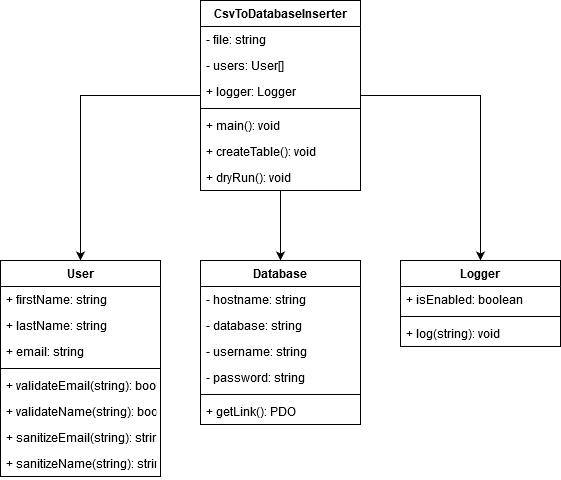

The diagram above was exported from draw.io. Its source (the exported page's mxGraphModel, read from the mxfile embedded in the PNG):
<mxGraphModel dx="942" dy="644" grid="1" gridSize="10" guides="1" tooltips="1" connect="1" arrows="1" fold="1" page="1" pageScale="1" pageWidth="850" pageHeight="1100" math="0" shadow="0">
  <root>
    <mxCell id="4Y88VNLZkbCP0yD5m2LX-0" />
    <mxCell id="4Y88VNLZkbCP0yD5m2LX-1" parent="4Y88VNLZkbCP0yD5m2LX-0" />
    <mxCell id="aZYcpYRrJMP1pJmlpm8z-2" style="edgeStyle=orthogonalEdgeStyle;rounded=0;orthogonalLoop=1;jettySize=auto;html=1;" edge="1" parent="4Y88VNLZkbCP0yD5m2LX-1" source="05fT6C0HmgLbWIqSdFtJ-0" target="05fT6C0HmgLbWIqSdFtJ-14">
      <mxGeometry relative="1" as="geometry" />
    </mxCell>
    <mxCell id="aZYcpYRrJMP1pJmlpm8z-9" style="edgeStyle=orthogonalEdgeStyle;rounded=0;orthogonalLoop=1;jettySize=auto;html=1;" edge="1" parent="4Y88VNLZkbCP0yD5m2LX-1" source="05fT6C0HmgLbWIqSdFtJ-0" target="aZYcpYRrJMP1pJmlpm8z-4">
      <mxGeometry relative="1" as="geometry" />
    </mxCell>
    <mxCell id="aZYcpYRrJMP1pJmlpm8z-1" style="edgeStyle=orthogonalEdgeStyle;rounded=0;orthogonalLoop=1;jettySize=auto;html=1;" edge="1" parent="4Y88VNLZkbCP0yD5m2LX-1" source="05fT6C0HmgLbWIqSdFtJ-0" target="05fT6C0HmgLbWIqSdFtJ-7">
      <mxGeometry relative="1" as="geometry">
        <mxPoint x="380" y="370" as="sourcePoint" />
        <Array as="points">
          <mxPoint x="440" y="400" />
          <mxPoint x="440" y="400" />
        </Array>
      </mxGeometry>
    </mxCell>
    <mxCell id="05fT6C0HmgLbWIqSdFtJ-14" value="User" style="swimlane;fontStyle=1;align=center;verticalAlign=top;childLayout=stackLayout;horizontal=1;startSize=26;horizontalStack=0;resizeParent=1;resizeParentMax=0;resizeLast=0;collapsible=1;marginBottom=0;" parent="4Y88VNLZkbCP0yD5m2LX-1" vertex="1">
      <mxGeometry x="160" y="400" width="160" height="216" as="geometry" />
    </mxCell>
    <mxCell id="05fT6C0HmgLbWIqSdFtJ-18" value="+ firstName: string" style="text;strokeColor=none;fillColor=none;align=left;verticalAlign=top;spacingLeft=4;spacingRight=4;overflow=hidden;rotatable=0;points=[[0,0.5],[1,0.5]];portConstraint=eastwest;" parent="05fT6C0HmgLbWIqSdFtJ-14" vertex="1">
      <mxGeometry y="26" width="160" height="26" as="geometry" />
    </mxCell>
    <mxCell id="05fT6C0HmgLbWIqSdFtJ-19" value="+ lastName: string" style="text;strokeColor=none;fillColor=none;align=left;verticalAlign=top;spacingLeft=4;spacingRight=4;overflow=hidden;rotatable=0;points=[[0,0.5],[1,0.5]];portConstraint=eastwest;" parent="05fT6C0HmgLbWIqSdFtJ-14" vertex="1">
      <mxGeometry y="52" width="160" height="26" as="geometry" />
    </mxCell>
    <mxCell id="05fT6C0HmgLbWIqSdFtJ-15" value="+ email: string" style="text;strokeColor=none;fillColor=none;align=left;verticalAlign=top;spacingLeft=4;spacingRight=4;overflow=hidden;rotatable=0;points=[[0,0.5],[1,0.5]];portConstraint=eastwest;" parent="05fT6C0HmgLbWIqSdFtJ-14" vertex="1">
      <mxGeometry y="78" width="160" height="26" as="geometry" />
    </mxCell>
    <mxCell id="05fT6C0HmgLbWIqSdFtJ-16" value="" style="line;strokeWidth=1;fillColor=none;align=left;verticalAlign=middle;spacingTop=-1;spacingLeft=3;spacingRight=3;rotatable=0;labelPosition=right;points=[];portConstraint=eastwest;" parent="05fT6C0HmgLbWIqSdFtJ-14" vertex="1">
      <mxGeometry y="104" width="160" height="8" as="geometry" />
    </mxCell>
    <mxCell id="05fT6C0HmgLbWIqSdFtJ-20" value="+ validateEmail(string): boolean" style="text;strokeColor=none;fillColor=none;align=left;verticalAlign=top;spacingLeft=4;spacingRight=4;overflow=hidden;rotatable=0;points=[[0,0.5],[1,0.5]];portConstraint=eastwest;" parent="05fT6C0HmgLbWIqSdFtJ-14" vertex="1">
      <mxGeometry y="112" width="160" height="26" as="geometry" />
    </mxCell>
    <mxCell id="aZYcpYRrJMP1pJmlpm8z-8" value="+ validateName(string): boolean" style="text;strokeColor=none;fillColor=none;align=left;verticalAlign=top;spacingLeft=4;spacingRight=4;overflow=hidden;rotatable=0;points=[[0,0.5],[1,0.5]];portConstraint=eastwest;" vertex="1" parent="05fT6C0HmgLbWIqSdFtJ-14">
      <mxGeometry y="138" width="160" height="26" as="geometry" />
    </mxCell>
    <mxCell id="05fT6C0HmgLbWIqSdFtJ-21" value="+ sanitizeEmail(string): string" style="text;strokeColor=none;fillColor=none;align=left;verticalAlign=top;spacingLeft=4;spacingRight=4;overflow=hidden;rotatable=0;points=[[0,0.5],[1,0.5]];portConstraint=eastwest;" parent="05fT6C0HmgLbWIqSdFtJ-14" vertex="1">
      <mxGeometry y="164" width="160" height="26" as="geometry" />
    </mxCell>
    <mxCell id="05fT6C0HmgLbWIqSdFtJ-17" value="+ sanitizeName(string): string" style="text;strokeColor=none;fillColor=none;align=left;verticalAlign=top;spacingLeft=4;spacingRight=4;overflow=hidden;rotatable=0;points=[[0,0.5],[1,0.5]];portConstraint=eastwest;" parent="05fT6C0HmgLbWIqSdFtJ-14" vertex="1">
      <mxGeometry y="190" width="160" height="26" as="geometry" />
    </mxCell>
    <mxCell id="05fT6C0HmgLbWIqSdFtJ-7" value="Database" style="swimlane;fontStyle=1;align=center;verticalAlign=top;childLayout=stackLayout;horizontal=1;startSize=26;horizontalStack=0;resizeParent=1;resizeParentMax=0;resizeLast=0;collapsible=1;marginBottom=0;" parent="4Y88VNLZkbCP0yD5m2LX-1" vertex="1">
      <mxGeometry x="360" y="400" width="160" height="164" as="geometry" />
    </mxCell>
    <mxCell id="05fT6C0HmgLbWIqSdFtJ-11" value="- hostname: string" style="text;strokeColor=none;fillColor=none;align=left;verticalAlign=top;spacingLeft=4;spacingRight=4;overflow=hidden;rotatable=0;points=[[0,0.5],[1,0.5]];portConstraint=eastwest;" parent="05fT6C0HmgLbWIqSdFtJ-7" vertex="1">
      <mxGeometry y="26" width="160" height="26" as="geometry" />
    </mxCell>
    <mxCell id="05fT6C0HmgLbWIqSdFtJ-12" value="- database: string" style="text;strokeColor=none;fillColor=none;align=left;verticalAlign=top;spacingLeft=4;spacingRight=4;overflow=hidden;rotatable=0;points=[[0,0.5],[1,0.5]];portConstraint=eastwest;" parent="05fT6C0HmgLbWIqSdFtJ-7" vertex="1">
      <mxGeometry y="52" width="160" height="26" as="geometry" />
    </mxCell>
    <mxCell id="05fT6C0HmgLbWIqSdFtJ-8" value="- username: string" style="text;strokeColor=none;fillColor=none;align=left;verticalAlign=top;spacingLeft=4;spacingRight=4;overflow=hidden;rotatable=0;points=[[0,0.5],[1,0.5]];portConstraint=eastwest;" parent="05fT6C0HmgLbWIqSdFtJ-7" vertex="1">
      <mxGeometry y="78" width="160" height="26" as="geometry" />
    </mxCell>
    <mxCell id="05fT6C0HmgLbWIqSdFtJ-13" value="- password: string" style="text;strokeColor=none;fillColor=none;align=left;verticalAlign=top;spacingLeft=4;spacingRight=4;overflow=hidden;rotatable=0;points=[[0,0.5],[1,0.5]];portConstraint=eastwest;" parent="05fT6C0HmgLbWIqSdFtJ-7" vertex="1">
      <mxGeometry y="104" width="160" height="26" as="geometry" />
    </mxCell>
    <mxCell id="05fT6C0HmgLbWIqSdFtJ-9" value="" style="line;strokeWidth=1;fillColor=none;align=left;verticalAlign=middle;spacingTop=-1;spacingLeft=3;spacingRight=3;rotatable=0;labelPosition=right;points=[];portConstraint=eastwest;" parent="05fT6C0HmgLbWIqSdFtJ-7" vertex="1">
      <mxGeometry y="130" width="160" height="8" as="geometry" />
    </mxCell>
    <mxCell id="05fT6C0HmgLbWIqSdFtJ-10" value="+ getLink(): PDO" style="text;strokeColor=none;fillColor=none;align=left;verticalAlign=top;spacingLeft=4;spacingRight=4;overflow=hidden;rotatable=0;points=[[0,0.5],[1,0.5]];portConstraint=eastwest;" parent="05fT6C0HmgLbWIqSdFtJ-7" vertex="1">
      <mxGeometry y="138" width="160" height="26" as="geometry" />
    </mxCell>
    <mxCell id="aZYcpYRrJMP1pJmlpm8z-4" value="Logger" style="swimlane;fontStyle=1;align=center;verticalAlign=top;childLayout=stackLayout;horizontal=1;startSize=26;horizontalStack=0;resizeParent=1;resizeParentMax=0;resizeLast=0;collapsible=1;marginBottom=0;" vertex="1" parent="4Y88VNLZkbCP0yD5m2LX-1">
      <mxGeometry x="560" y="400" width="160" height="86" as="geometry" />
    </mxCell>
    <mxCell id="aZYcpYRrJMP1pJmlpm8z-5" value="+ isEnabled: boolean" style="text;strokeColor=none;fillColor=none;align=left;verticalAlign=top;spacingLeft=4;spacingRight=4;overflow=hidden;rotatable=0;points=[[0,0.5],[1,0.5]];portConstraint=eastwest;" vertex="1" parent="aZYcpYRrJMP1pJmlpm8z-4">
      <mxGeometry y="26" width="160" height="26" as="geometry" />
    </mxCell>
    <mxCell id="aZYcpYRrJMP1pJmlpm8z-6" value="" style="line;strokeWidth=1;fillColor=none;align=left;verticalAlign=middle;spacingTop=-1;spacingLeft=3;spacingRight=3;rotatable=0;labelPosition=right;points=[];portConstraint=eastwest;" vertex="1" parent="aZYcpYRrJMP1pJmlpm8z-4">
      <mxGeometry y="52" width="160" height="8" as="geometry" />
    </mxCell>
    <mxCell id="aZYcpYRrJMP1pJmlpm8z-7" value="+ log(string): void" style="text;strokeColor=none;fillColor=none;align=left;verticalAlign=top;spacingLeft=4;spacingRight=4;overflow=hidden;rotatable=0;points=[[0,0.5],[1,0.5]];portConstraint=eastwest;" vertex="1" parent="aZYcpYRrJMP1pJmlpm8z-4">
      <mxGeometry y="60" width="160" height="26" as="geometry" />
    </mxCell>
    <mxCell id="05fT6C0HmgLbWIqSdFtJ-0" value="CsvToDatabaseInserter" style="swimlane;fontStyle=1;align=center;verticalAlign=top;childLayout=stackLayout;horizontal=1;startSize=26;horizontalStack=0;resizeParent=1;resizeParentMax=0;resizeLast=0;collapsible=1;marginBottom=0;" parent="4Y88VNLZkbCP0yD5m2LX-1" vertex="1">
      <mxGeometry x="360" y="140" width="160" height="190" as="geometry" />
    </mxCell>
    <mxCell id="05fT6C0HmgLbWIqSdFtJ-1" value="- file: string" style="text;strokeColor=none;fillColor=none;align=left;verticalAlign=top;spacingLeft=4;spacingRight=4;overflow=hidden;rotatable=0;points=[[0,0.5],[1,0.5]];portConstraint=eastwest;" parent="05fT6C0HmgLbWIqSdFtJ-0" vertex="1">
      <mxGeometry y="26" width="160" height="26" as="geometry" />
    </mxCell>
    <mxCell id="05fT6C0HmgLbWIqSdFtJ-4" value="- users: User[]" style="text;strokeColor=none;fillColor=none;align=left;verticalAlign=top;spacingLeft=4;spacingRight=4;overflow=hidden;rotatable=0;points=[[0,0.5],[1,0.5]];portConstraint=eastwest;" parent="05fT6C0HmgLbWIqSdFtJ-0" vertex="1">
      <mxGeometry y="52" width="160" height="26" as="geometry" />
    </mxCell>
    <mxCell id="aZYcpYRrJMP1pJmlpm8z-0" value="+ logger: Logger" style="text;strokeColor=none;fillColor=none;align=left;verticalAlign=top;spacingLeft=4;spacingRight=4;overflow=hidden;rotatable=0;points=[[0,0.5],[1,0.5]];portConstraint=eastwest;" vertex="1" parent="05fT6C0HmgLbWIqSdFtJ-0">
      <mxGeometry y="78" width="160" height="26" as="geometry" />
    </mxCell>
    <mxCell id="05fT6C0HmgLbWIqSdFtJ-2" value="" style="line;strokeWidth=1;fillColor=none;align=left;verticalAlign=middle;spacingTop=-1;spacingLeft=3;spacingRight=3;rotatable=0;labelPosition=right;points=[];portConstraint=eastwest;" parent="05fT6C0HmgLbWIqSdFtJ-0" vertex="1">
      <mxGeometry y="104" width="160" height="8" as="geometry" />
    </mxCell>
    <mxCell id="05fT6C0HmgLbWIqSdFtJ-3" value="+ main(): void" style="text;strokeColor=none;fillColor=none;align=left;verticalAlign=top;spacingLeft=4;spacingRight=4;overflow=hidden;rotatable=0;points=[[0,0.5],[1,0.5]];portConstraint=eastwest;" parent="05fT6C0HmgLbWIqSdFtJ-0" vertex="1">
      <mxGeometry y="112" width="160" height="26" as="geometry" />
    </mxCell>
    <mxCell id="05fT6C0HmgLbWIqSdFtJ-5" value="+ createTable(): void" style="text;strokeColor=none;fillColor=none;align=left;verticalAlign=top;spacingLeft=4;spacingRight=4;overflow=hidden;rotatable=0;points=[[0,0.5],[1,0.5]];portConstraint=eastwest;" parent="05fT6C0HmgLbWIqSdFtJ-0" vertex="1">
      <mxGeometry y="138" width="160" height="26" as="geometry" />
    </mxCell>
    <mxCell id="05fT6C0HmgLbWIqSdFtJ-6" value="+ dryRun(): void&#10;" style="text;strokeColor=none;fillColor=none;align=left;verticalAlign=top;spacingLeft=4;spacingRight=4;overflow=hidden;rotatable=0;points=[[0,0.5],[1,0.5]];portConstraint=eastwest;" parent="05fT6C0HmgLbWIqSdFtJ-0" vertex="1">
      <mxGeometry y="164" width="160" height="26" as="geometry" />
    </mxCell>
  </root>
</mxGraphModel>